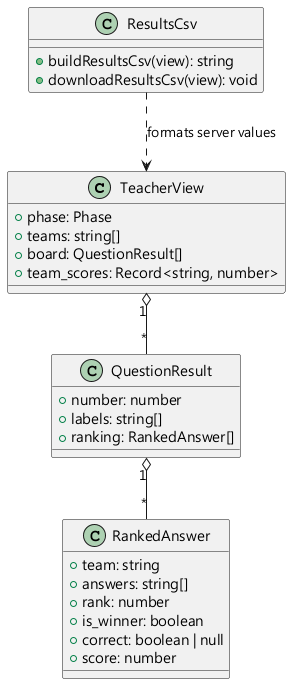

The diagram above was rendered by PlantUML. Its source (embedded in the PNG):
@startuml
skinparamlocked defaultFontName Microsoft JhengHei
class TeacherView {
  +phase: Phase
  +teams: string[]
  +board: QuestionResult[]
  +team_scores: Record<string, number>
}
class QuestionResult {
  +number: number
  +labels: string[]
  +ranking: RankedAnswer[]
}
class RankedAnswer {
  +team: string
  +answers: string[]
  +rank: number
  +is_winner: boolean
  +correct: boolean | null
  +score: number
}
class ResultsCsv {
  +buildResultsCsv(view): string
  +downloadResultsCsv(view): void
}
TeacherView "1" o-- "*" QuestionResult
QuestionResult "1" o-- "*" RankedAnswer
ResultsCsv ..> TeacherView : formats server values
@enduml